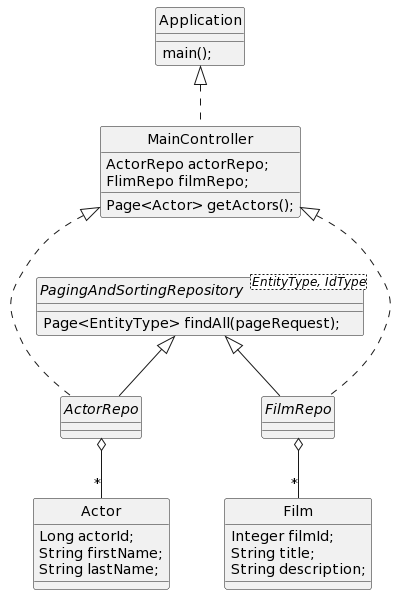

The diagram above was rendered by PlantUML. Its source (embedded in the PNG):
@startuml
skinparam style strictuml
' right to left direction

class Application {
    main();
}
class MainController{
    ActorRepo actorRepo;
    FlimRepo filmRepo;
    Page<Actor> getActors();
}

Application     <|..    MainController
MainController  <|...    ActorRepo
MainController  <|...    FilmRepo

interface ActorRepo extends PagingAndSortingRepository<Actor, Long> {
}

interface FilmRepo extends PagingAndSortingRepository<Film, Long> {
}

interface PagingAndSortingRepository<EntityType, IdType> {
    Page<EntityType> findAll(pageRequest);
}




class Actor{
    Long actorId;
    String firstName;
    String lastName;
}
class Film{
    Integer filmId;
    String title;
    String description;
}

ActorRepo       o-- "*" Actor
FilmRepo        o-- "*" Film
@enduml